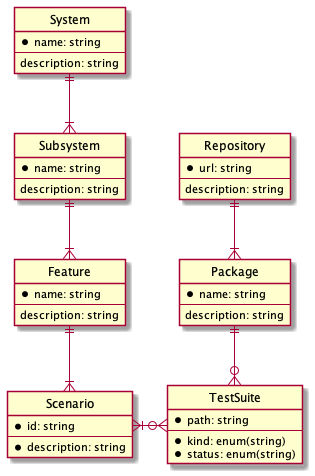

The diagram above was rendered by PlantUML. Its source (embedded in the PNG):
@startuml ER

' hide the spot
hide circle

' avoid problems with angled crows feet
skinparam linetype ortho

entity TestSuite {
  * path: string
  --
  * kind: enum(string)
  * status: enum(string)
}


entity System {
  * name: string
  --
  description: string
}

entity Subsystem {
  * name: string
  --
  description: string
}

entity Feature {
  * name: string
  --
  description: string
}

entity Scenario {
  * id: string
  --
  * description: string
}

entity Repository {
  * url: string
  --
  description: string
}

entity Package {
  * name: string
  --
  description: string
}

System ||--|{ Subsystem
Subsystem ||--|{ Feature
Feature ||--|{ Scenario
Scenario }|-right-o{ TestSuite
TestSuite }o-up-|| Package
Package }|-up-|| Repository

@enduml